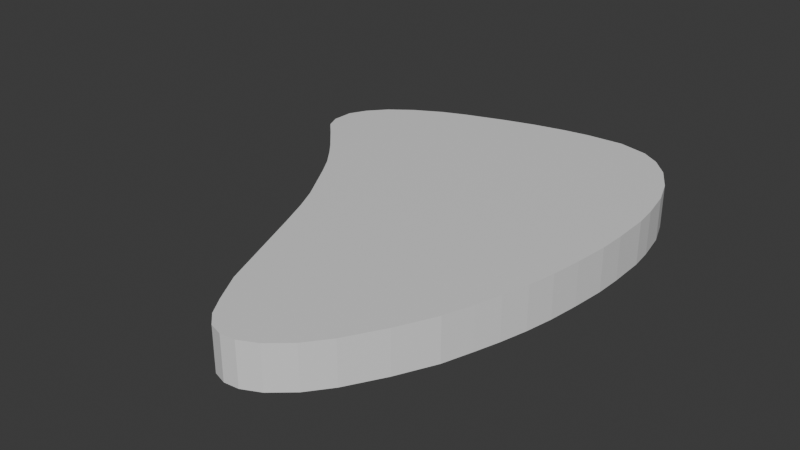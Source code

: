 # Source: Steak.blend  (saved by Blender 4.2.66; exported with 4.5.12 LTS)
import bpy
from mathutils import Matrix  # noqa: F401  (used for matrix-valued properties, if any)

bpy.ops.wm.read_factory_settings(use_empty=True)
scene = bpy.context.scene
scene.name = 'Scene'

# ---- collections
col_collection = bpy.data.collections.new('Collection'); scene.collection.children.link(col_collection)
col_collection_001 = bpy.data.collections.new('Collection.001'); col_collection.children.link(col_collection_001)

# ---- materials (node trees are filled in below, after node groups)
mat_material_001 = bpy.data.materials.new('Material.001')

# ---- material node trees
mat_material_001.use_nodes = True; mat_material_001.node_tree.nodes.clear()
_N = mat_material_001.node_tree.nodes; _L = mat_material_001.node_tree.links
n0 = _N.new('ShaderNodeBsdfPrincipled'); n0.name = 'Principled BSDF'; n0.location = (10, 300)
n1 = _N.new('ShaderNodeOutputMaterial'); n1.name = 'Material Output'; n1.location = (300, 300)
_L.new(n0.outputs[0], n1.inputs[0])
n1.is_active_output = True

# ---- world
world_world = bpy.data.worlds.new('World'); scene.world = world_world
world_world.use_nodes = True; world_world.node_tree.nodes.clear()
_N = world_world.node_tree.nodes; _L = world_world.node_tree.links
n0 = _N.new('ShaderNodeOutputWorld'); n0.name = 'World Output'; n0.location = (300, 300)
n1 = _N.new('ShaderNodeBackground'); n1.name = 'Background'; n1.location = (10, 300)
n1.inputs[0].default_value = (0.05088, 0.05088, 0.05088, 1.0)
_L.new(n1.outputs[0], n0.inputs[0])
n0.is_active_output = True
world_world.color = (0.05088, 0.05088, 0.05088)
world_world.sun_shadow_jitter_overblur = 0.0

# ---- meshes
me_plane = bpy.data.meshes.new('Plane')
me_plane.from_pydata([(0.2181, 0.7175, 0.04722), (0.09716, 0.7107, 0.04722), (0.008141, 0.697, 0.04722), (-0.09458, 0.6741, 0.04722), (-0.1973, 0.6445, 0.04722), (-0.332, 0.5988, 0.04722), (-0.4096, 0.5669, 0.04722), (-0.5009, 0.5166, 0.04722), (-0.5739, 0.4619, 0.04722), (-0.6241, 0.4048, 0.04722), (-0.6538, 0.3477, 0.04722), (-0.6561, 0.277, 0.04722), (-0.6355, 0.229, 0.04722), (-0.5876, 0.1788, 0.04722), (-0.5123, 0.09665, 0.04722), (-0.4758, 0.05328, 0.04722), (-0.4301, -0.006066, 0.04722), (-0.3913, -0.0677, 0.04722), (-0.3502, -0.1385, 0.04722), (-0.3091, -0.2092, 0.04722), (-0.2726, -0.2868, 0.04722), (-0.2315, -0.3873, 0.04722), (-0.1083, -0.7023, 0.04722), (-0.05349, -0.8004, 0.04722), (-0.01697, -0.8575, 0.04722), (0.02184, -0.894, 0.04722), (0.06521, -0.9077, 0.04722), (0.1131, -0.9031, 0.04722), (0.1702, -0.8757, 0.04722), (0.2364, -0.8187, 0.04722), (0.2935, -0.7456, 0.04722), (0.3619, -0.6292, 0.04722), (0.4213, -0.5082, 0.04722), (0.4532, -0.4124, 0.04722), (0.4784, -0.3325, 0.04722), (0.5012, -0.2457, 0.04722), (0.5194, -0.1567, 0.04722), (0.5331, -0.05856, 0.04722), (0.5445, 0.051, 0.04722), (0.5468, 0.1377, 0.04722), (0.5445, 0.2564, 0.04722), (0.5354, 0.3295, 0.04722), (0.5149, 0.4299, 0.04722), (0.4829, 0.5144, 0.04722), (0.4327, 0.5988, 0.04722), (0.3756, 0.6582, 0.04722), (0.3163, 0.6947, 0.04722), (0.2181, 0.7175, 0.04722), (0.09716, 0.7107, 0.04722), (0.008141, 0.697, 0.04722), (-0.09458, 0.6741, 0.04722), (-0.1973, 0.6445, 0.04722), (-0.332, 0.5988, 0.04722), (-0.4096, 0.5669, 0.04722), (-0.5009, 0.5166, 0.04722), (-0.5739, 0.4619, 0.04722), (-0.6241, 0.4048, 0.04722), (-0.6538, 0.3477, 0.04722), (-0.6561, 0.277, 0.04722), (-0.6355, 0.229, 0.04722), (-0.5876, 0.1788, 0.04722), (-0.5534, 0.1469, 0.04722), (-0.5123, 0.09665, 0.04722), (-0.4758, 0.05328, 0.04722), (-0.4301, -0.006066, 0.04722), (-0.3913, -0.0677, 0.04722), (-0.3502, -0.1385, 0.04722), (-0.3091, -0.2092, 0.04722), (-0.2726, -0.2868, 0.04722), (-0.2315, -0.3873, 0.04722), (-0.1083, -0.7023, 0.04722), (-0.05349, -0.8004, 0.04722), (-0.01697, -0.8575, 0.04722), (0.02184, -0.894, 0.04722), (0.06521, -0.9077, 0.04722), (0.1131, -0.9031, 0.04722), (0.1702, -0.8757, 0.04722), (0.2364, -0.8187, 0.04722), (0.2935, -0.7456, 0.04722), (0.3619, -0.6292, 0.04722), (0.4213, -0.5082, 0.04722), (0.4532, -0.4124, 0.04722), (0.4784, -0.3325, 0.04722), (0.5012, -0.2457, 0.04722), (0.5194, -0.1567, 0.04722), (0.5331, -0.05856, 0.04722), (0.5445, 0.051, 0.04722), (0.5468, 0.1377, 0.04722), (0.5445, 0.2564, 0.04722), (0.5354, 0.3295, 0.04722), (0.5149, 0.4299, 0.04722), (0.4829, 0.5144, 0.04722), (0.4327, 0.5988, 0.04722), (0.3756, 0.6582, 0.04722), (0.3163, 0.6947, 0.04722), (0.2181, 0.7175, -0.09345), (0.09716, 0.7107, -0.09345), (0.008141, 0.697, -0.09345), (-0.09458, 0.6741, -0.09345), (-0.1973, 0.6445, -0.09345), (-0.332, 0.5988, -0.09345), (-0.4096, 0.5669, -0.09345), (-0.5009, 0.5166, -0.09345), (-0.5739, 0.4619, -0.09345), (-0.6241, 0.4048, -0.09345), (-0.6538, 0.3477, -0.09345), (-0.6561, 0.277, -0.09345), (-0.6355, 0.229, -0.09345), (-0.5876, 0.1788, -0.09345), (-0.5534, 0.1469, -0.09345), (-0.5123, 0.09665, -0.09345), (-0.4758, 0.05328, -0.09345), (-0.4301, -0.006066, -0.09345), (-0.3913, -0.0677, -0.09345), (-0.3502, -0.1385, -0.09345), (-0.3091, -0.2092, -0.09345), (-0.2726, -0.2868, -0.09345), (-0.2315, -0.3873, -0.09345), (-0.1083, -0.7023, -0.09345), (-0.05349, -0.8004, -0.09345), (-0.01697, -0.8575, -0.09345), (0.02184, -0.894, -0.09345), (0.06521, -0.9077, -0.09345), (0.1131, -0.9031, -0.09345), (0.1702, -0.8757, -0.09345), (0.2364, -0.8187, -0.09345), (0.2935, -0.7456, -0.09345), (0.3619, -0.6292, -0.09345), (0.4213, -0.5082, -0.09345), (0.4532, -0.4124, -0.09345), (0.4784, -0.3325, -0.09345), (0.5012, -0.2457, -0.09345), (0.5194, -0.1567, -0.09345), (0.5331, -0.05856, -0.09345), (0.5445, 0.051, -0.09345), (0.5468, 0.1377, -0.09345), (0.5445, 0.2564, -0.09345), (0.5354, 0.3295, -0.09345), (0.5149, 0.4299, -0.09345), (0.4829, 0.5144, -0.09345), (0.4327, 0.5988, -0.09345), (0.3756, 0.6582, -0.09345), (0.3163, 0.6947, -0.09345)], [], [(94, 47, 95, 142), (7, 8, 55, 54), (33, 34, 82, 81), (20, 21, 69, 68), (8, 9, 56, 55), (34, 35, 83, 82), (21, 22, 70, 69), (9, 10, 57, 56), (35, 36, 84, 83), (22, 23, 71, 70), (10, 11, 58, 57), (36, 37, 85, 84), (23, 24, 72, 71), (11, 12, 59, 58), (37, 38, 86, 85), (24, 25, 73, 72), (12, 13, 60, 59), (38, 39, 87, 86), (25, 26, 74, 73), (39, 40, 88, 87), (0, 1, 48, 47), (26, 27, 75, 74), (40, 41, 89, 88), (1, 2, 49, 48), (27, 28, 76, 75), (14, 15, 63, 62), (41, 42, 90, 89), (2, 3, 50, 49), (28, 29, 77, 76), (15, 16, 64, 63), (42, 43, 91, 90), (3, 4, 51, 50), (29, 30, 78, 77), (16, 17, 65, 64), (43, 44, 92, 91), (4, 5, 52, 51), (30, 31, 79, 78), (17, 18, 66, 65), (44, 45, 93, 92), (5, 6, 53, 52), (31, 32, 80, 79), (18, 19, 67, 66), (45, 46, 94, 93), (6, 7, 54, 53), (32, 33, 81, 80), (19, 20, 68, 67), (46, 0, 47, 94), (136, 137, 138, 139, 140, 141, 142, 95, 96, 97, 98, 99, 100, 101, 102, 103, 104, 105, 106, 107, 108, 109, 110, 111, 112, 113, 114, 115, 116, 117, 118, 119, 120, 121, 122, 123, 124, 125, 126, 127, 128, 129, 130, 131, 132, 133, 134, 135), (54, 55, 103, 102), (81, 82, 130, 129), (68, 69, 117, 116), (55, 56, 104, 103), (82, 83, 131, 130), (69, 70, 118, 117), (56, 57, 105, 104), (83, 84, 132, 131), (70, 71, 119, 118), (57, 58, 106, 105), (84, 85, 133, 132), (71, 72, 120, 119), (58, 59, 107, 106), (85, 86, 134, 133), (72, 73, 121, 120), (59, 60, 108, 107), (86, 87, 135, 134), (73, 74, 122, 121), (60, 61, 109, 108), (87, 88, 136, 135), (47, 48, 96, 95), (74, 75, 123, 122), (61, 62, 110, 109), (88, 89, 137, 136), (48, 49, 97, 96), (75, 76, 124, 123), (62, 63, 111, 110), (89, 90, 138, 137), (49, 50, 98, 97), (76, 77, 125, 124), (63, 64, 112, 111), (90, 91, 139, 138), (50, 51, 99, 98), (77, 78, 126, 125), (64, 65, 113, 112), (91, 92, 140, 139), (51, 52, 100, 99), (78, 79, 127, 126), (65, 66, 114, 113), (92, 93, 141, 140), (52, 53, 101, 100), (79, 80, 128, 127), (66, 67, 115, 114), (93, 94, 142, 141), (53, 54, 102, 101), (80, 81, 129, 128), (67, 68, 116, 115), (47, 94, 93, 92, 91, 90, 89, 88, 87, 86, 85, 84, 83, 82, 81, 80, 79, 78, 77, 76, 75, 74, 73, 72, 71, 70, 69, 68, 67, 66, 65, 64, 63, 62, 60, 59, 58, 57, 56, 55, 54, 53, 52, 51, 50, 49, 48)])
_uv = me_plane.uv_layers.new(name='UVMap')
_uv.uv.foreach_set('vector', [0.7282, 0.9177, 0.6791, 0.9291, 0.6791, 0.9291, 0.7282, 0.9177, 0.3196, 0.8287, 0.2831, 0.8013, 0.2831, 0.8013, 0.3196, 0.8287, 0.7967, 0.3642, 0.8092, 0.4041, 0.8092, 0.4041, 0.7967, 0.3642, 0.4338, 0.427, 0.4543, 0.3767, 0.4543, 0.3767, 0.4338, 0.427, 0.2831, 0.8013, 0.258, 0.7728, 0.258, 0.7728, 0.2831, 0.8013, 0.8092, 0.4041, 0.8207, 0.4475, 0.8207, 0.4475, 0.8092, 0.4041, 0.4543, 0.3767, 0.5159, 0.2192, 0.5159, 0.2192, 0.4543, 0.3767, 0.258, 0.7728, 0.2432, 0.7442, 0.2432, 0.7442, 0.258, 0.7728, 0.8207, 0.4475, 0.8298, 0.492, 0.8298, 0.492, 0.8207, 0.4475, 0.5159, 0.2192, 0.5433, 0.1702, 0.5433, 0.1702, 0.5159, 0.2192, 0.2432, 0.7442, 0.242, 0.7088, 0.242, 0.7088, 0.2432, 0.7442, 0.8298, 0.492, 0.8366, 0.5411, 0.8366, 0.5411, 0.8298, 0.492, 0.5433, 0.1702, 0.5616, 0.1416, 0.5616, 0.1416, 0.5433, 0.1702, 0.242, 0.7088, 0.2523, 0.6849, 0.2523, 0.6849, 0.242, 0.7088, 0.8366, 0.5411, 0.8423, 0.5959, 0.8423, 0.5959, 0.8366, 0.5411, 0.5616, 0.1416, 0.581, 0.1234, 0.581, 0.1234, 0.5616, 0.1416, 0.2523, 0.6849, 0.2763, 0.6598, 0.2763, 0.6598, 0.2523, 0.6849, 0.8423, 0.5959, 0.8435, 0.6392, 0.8435, 0.6392, 0.8423, 0.5959, 0.581, 0.1234, 0.6027, 0.1165, 0.6027, 0.1165, 0.581, 0.1234, 0.8435, 0.6392, 0.8423, 0.6986, 0.8423, 0.6986, 0.8435, 0.6392, 0.6791, 0.9291, 0.6187, 0.9257, 0.6187, 0.9257, 0.6791, 0.9291, 0.6027, 0.1165, 0.6266, 0.1188, 0.6266, 0.1188, 0.6027, 0.1165, 0.8423, 0.6986, 0.8378, 0.7351, 0.8378, 0.7351, 0.8423, 0.6986, 0.6187, 0.9257, 0.5741, 0.9188, 0.5741, 0.9188, 0.6187, 0.9257, 0.6266, 0.1188, 0.6552, 0.1325, 0.6552, 0.1325, 0.6266, 0.1188, 0.3139, 0.6187, 0.3322, 0.597, 0.3322, 0.597, 0.3139, 0.6187, 0.8378, 0.7351, 0.8275, 0.7853, 0.8275, 0.7853, 0.8378, 0.7351, 0.5741, 0.9188, 0.5228, 0.9074, 0.5228, 0.9074, 0.5741, 0.9188, 0.6552, 0.1325, 0.6883, 0.161, 0.6883, 0.161, 0.6552, 0.1325, 0.3322, 0.597, 0.355, 0.5673, 0.355, 0.5673, 0.3322, 0.597, 0.8275, 0.7853, 0.8115, 0.8275, 0.8115, 0.8275, 0.8275, 0.7853, 0.5228, 0.9074, 0.4714, 0.8926, 0.4714, 0.8926, 0.5228, 0.9074, 0.6883, 0.161, 0.7168, 0.1976, 0.7168, 0.1976, 0.6883, 0.161, 0.355, 0.5673, 0.3744, 0.5365, 0.3744, 0.5365, 0.355, 0.5673, 0.8115, 0.8275, 0.7864, 0.8698, 0.7864, 0.8698, 0.8115, 0.8275, 0.4714, 0.8926, 0.4041, 0.8698, 0.4041, 0.8698, 0.4714, 0.8926, 0.7168, 0.1976, 0.751, 0.2558, 0.751, 0.2558, 0.7168, 0.1976, 0.3744, 0.5365, 0.395, 0.5011, 0.395, 0.5011, 0.3744, 0.5365, 0.7864, 0.8698, 0.7579, 0.8994, 0.7579, 0.8994, 0.7864, 0.8698, 0.4041, 0.8698, 0.3653, 0.8538, 0.3653, 0.8538, 0.4041, 0.8698, 0.751, 0.2558, 0.7807, 0.3162, 0.7807, 0.3162, 0.751, 0.2558, 0.395, 0.5011, 0.4155, 0.4658, 0.4155, 0.4658, 0.395, 0.5011, 0.7579, 0.8994, 0.7282, 0.9177, 0.7282, 0.9177, 0.7579, 0.8994, 0.3653, 0.8538, 0.3196, 0.8287, 0.3196, 0.8287, 0.3653, 0.8538, 0.7807, 0.3162, 0.7967, 0.3642, 0.7967, 0.3642, 0.7807, 0.3162, 0.4155, 0.4658, 0.4338, 0.427, 0.4338, 0.427, 0.4155, 0.4658, 0.7282, 0.9177, 0.6791, 0.9291, 0.6791, 0.9291, 0.7282, 0.9177, 0.8423, 0.6986, 0.8378, 0.7351, 0.8275, 0.7853, 0.8115, 0.8275, 0.7864, 0.8698, 0.7579, 0.8994, 0.7282, 0.9177, 0.6791, 0.9291, 0.6187, 0.9257, 0.5741, 0.9188, 0.5228, 0.9074, 0.4714, 0.8926, 0.4041, 0.8698, 0.3653, 0.8538, 0.3196, 0.8287, 0.2831, 0.8013, 0.258, 0.7728, 0.2432, 0.7442, 0.242, 0.7088, 0.2523, 0.6849, 0.2763, 0.6598, 0.2934, 0.6438, 0.3139, 0.6187, 0.3322, 0.597, 0.355, 0.5673, 0.3744, 0.5365, 0.395, 0.5011, 0.4155, 0.4658, 0.4338, 0.427, 0.4543, 0.3767, 0.5159, 0.2192, 0.5433, 0.1702, 0.5616, 0.1416, 0.581, 0.1234, 0.6027, 0.1165, 0.6266, 0.1188, 0.6552, 0.1325, 0.6883, 0.161, 0.7168, 0.1976, 0.751, 0.2558, 0.7807, 0.3162, 0.7967, 0.3642, 0.8092, 0.4041, 0.8207, 0.4475, 0.8298, 0.492, 0.8366, 0.5411, 0.8423, 0.5959, 0.8435, 0.6392, 0.3196, 0.8287, 0.2831, 0.8013, 0.2831, 0.8013, 0.3196, 0.8287, 0.7967, 0.3642, 0.8092, 0.4041, 0.8092, 0.4041, 0.7967, 0.3642, 0.4338, 0.427, 0.4543, 0.3767, 0.4543, 0.3767, 0.4338, 0.427, 0.2831, 0.8013, 0.258, 0.7728, 0.258, 0.7728, 0.2831, 0.8013, 0.8092, 0.4041, 0.8207, 0.4475, 0.8207, 0.4475, 0.8092, 0.4041, 0.4543, 0.3767, 0.5159, 0.2192, 0.5159, 0.2192, 0.4543, 0.3767, 0.258, 0.7728, 0.2432, 0.7442, 0.2432, 0.7442, 0.258, 0.7728, 0.8207, 0.4475, 0.8298, 0.492, 0.8298, 0.492, 0.8207, 0.4475, 0.5159, 0.2192, 0.5433, 0.1702, 0.5433, 0.1702, 0.5159, 0.2192, 0.2432, 0.7442, 0.242, 0.7088, 0.242, 0.7088, 0.2432, 0.7442, 0.8298, 0.492, 0.8366, 0.5411, 0.8366, 0.5411, 0.8298, 0.492, 0.5433, 0.1702, 0.5616, 0.1416, 0.5616, 0.1416, 0.5433, 0.1702, 0.242, 0.7088, 0.2523, 0.6849, 0.2523, 0.6849, 0.242, 0.7088, 0.8366, 0.5411, 0.8423, 0.5959, 0.8423, 0.5959, 0.8366, 0.5411, 0.5616, 0.1416, 0.581, 0.1234, 0.581, 0.1234, 0.5616, 0.1416, 0.2523, 0.6849, 0.2763, 0.6598, 0.2763, 0.6598, 0.2523, 0.6849, 0.8423, 0.5959, 0.8435, 0.6392, 0.8435, 0.6392, 0.8423, 0.5959, 0.581, 0.1234, 0.6027, 0.1165, 0.6027, 0.1165, 0.581, 0.1234, 0.2763, 0.6598, 0.2934, 0.6438, 0.2934, 0.6438, 0.2763, 0.6598, 0.8435, 0.6392, 0.8423, 0.6986, 0.8423, 0.6986, 0.8435, 0.6392, 0.6791, 0.9291, 0.6187, 0.9257, 0.6187, 0.9257, 0.6791, 0.9291, 0.6027, 0.1165, 0.6266, 0.1188, 0.6266, 0.1188, 0.6027, 0.1165, 0.2934, 0.6438, 0.3139, 0.6187, 0.3139, 0.6187, 0.2934, 0.6438, 0.8423, 0.6986, 0.8378, 0.7351, 0.8378, 0.7351, 0.8423, 0.6986, 0.6187, 0.9257, 0.5741, 0.9188, 0.5741, 0.9188, 0.6187, 0.9257, 0.6266, 0.1188, 0.6552, 0.1325, 0.6552, 0.1325, 0.6266, 0.1188, 0.3139, 0.6187, 0.3322, 0.597, 0.3322, 0.597, 0.3139, 0.6187, 0.8378, 0.7351, 0.8275, 0.7853, 0.8275, 0.7853, 0.8378, 0.7351, 0.5741, 0.9188, 0.5228, 0.9074, 0.5228, 0.9074, 0.5741, 0.9188, 0.6552, 0.1325, 0.6883, 0.161, 0.6883, 0.161, 0.6552, 0.1325, 0.3322, 0.597, 0.355, 0.5673, 0.355, 0.5673, 0.3322, 0.597, 0.8275, 0.7853, 0.8115, 0.8275, 0.8115, 0.8275, 0.8275, 0.7853, 0.5228, 0.9074, 0.4714, 0.8926, 0.4714, 0.8926, 0.5228, 0.9074, 0.6883, 0.161, 0.7168, 0.1976, 0.7168, 0.1976, 0.6883, 0.161, 0.355, 0.5673, 0.3744, 0.5365, 0.3744, 0.5365, 0.355, 0.5673, 0.8115, 0.8275, 0.7864, 0.8698, 0.7864, 0.8698, 0.8115, 0.8275, 0.4714, 0.8926, 0.4041, 0.8698, 0.4041, 0.8698, 0.4714, 0.8926, 0.7168, 0.1976, 0.751, 0.2558, 0.751, 0.2558, 0.7168, 0.1976, 0.3744, 0.5365, 0.395, 0.5011, 0.395, 0.5011, 0.3744, 0.5365, 0.7864, 0.8698, 0.7579, 0.8994, 0.7579, 0.8994, 0.7864, 0.8698, 0.4041, 0.8698, 0.3653, 0.8538, 0.3653, 0.8538, 0.4041, 0.8698, 0.751, 0.2558, 0.7807, 0.3162, 0.7807, 0.3162, 0.751, 0.2558, 0.395, 0.5011, 0.4155, 0.4658, 0.4155, 0.4658, 0.395, 0.5011, 0.7579, 0.8994, 0.7282, 0.9177, 0.7282, 0.9177, 0.7579, 0.8994, 0.3653, 0.8538, 0.3196, 0.8287, 0.3196, 0.8287, 0.3653, 0.8538, 0.7807, 0.3162, 0.7967, 0.3642, 0.7967, 0.3642, 0.7807, 0.3162, 0.4155, 0.4658, 0.4338, 0.427, 0.4338, 0.427, 0.4155, 0.4658, 0.0, 0.0, 0.0, 0.0, 0.0, 0.0, 0.0, 0.0, 0.0, 0.0, 0.0, 0.0, 0.0, 0.0, 0.0, 0.0, 0.0, 0.0, 0.0, 0.0, 0.0, 0.0, 0.0, 0.0, 0.0, 0.0, 0.0, 0.0, 0.0, 0.0, 0.0, 0.0, 0.0, 0.0, 0.0, 0.0, 0.0, 0.0, 0.0, 0.0, 0.0, 0.0, 0.0, 0.0, 0.0, 0.0, 0.0, 0.0, 0.0, 0.0, 0.0, 0.0, 0.0, 0.0, 0.0, 0.0, 0.0, 0.0, 0.0, 0.0, 0.0, 0.0, 0.0, 0.0, 0.0, 0.0, 0.0, 0.0, 0.0, 0.0, 0.0, 0.0, 0.0, 0.0, 0.0, 0.0, 0.0, 0.0, 0.0, 0.0, 0.0, 0.0, 0.0, 0.0, 0.0, 0.0, 0.0, 0.0, 0.0, 0.0, 0.0, 0.0, 0.0, 0.0])
me_plane.materials.append(mat_material_001)
me_plane.update()

# ---- objects
ob_steak = bpy.data.objects.new('Steak', me_plane)

# ---- transforms, parenting, visibility, modifiers, constraints
ob_steak.location = (0.0, 0.0, 0.0)
ob_steak.scale = (0.6818, 0.6818, 0.6818)

# ---- collection membership
col_collection.objects.link(ob_steak)

# ---- scene / render settings (as saved in the file)
scene.frame_start = 1; scene.frame_end = 250; scene.frame_set(1)
scene.render.engine = 'BLENDER_EEVEE_NEXT'
bpy.context.view_layer.update()

# ---- added for rendering (the .blend has no active camera and no usable light): camera, sun
cam_auto = bpy.data.cameras.new('AutoCamera')
cam_auto.lens = 50.0
cam_auto.sensor_width = 36.0
cam_auto.clip_end = 1000.0
ob_auto_camera = bpy.data.objects.new('AutoCamera', cam_auto)
scene.collection.objects.link(ob_auto_camera)
ob_auto_camera.location = (1.24126, -1.59903, 1.00704)
ob_auto_camera.rotation_euler = (1.09748, -7.21219e-08, 0.694738)
scene.camera = ob_auto_camera
light_auto_sun = bpy.data.lights.new('AutoSun', 'SUN')
light_auto_sun.energy = 3.0
light_auto_sun.angle = 0.0523599
ob_auto_sun = bpy.data.objects.new('AutoSun', light_auto_sun)
scene.collection.objects.link(ob_auto_sun)
ob_auto_sun.rotation_euler = (0.872665, 0.174533, 0.523599)
bpy.context.view_layer.update()
